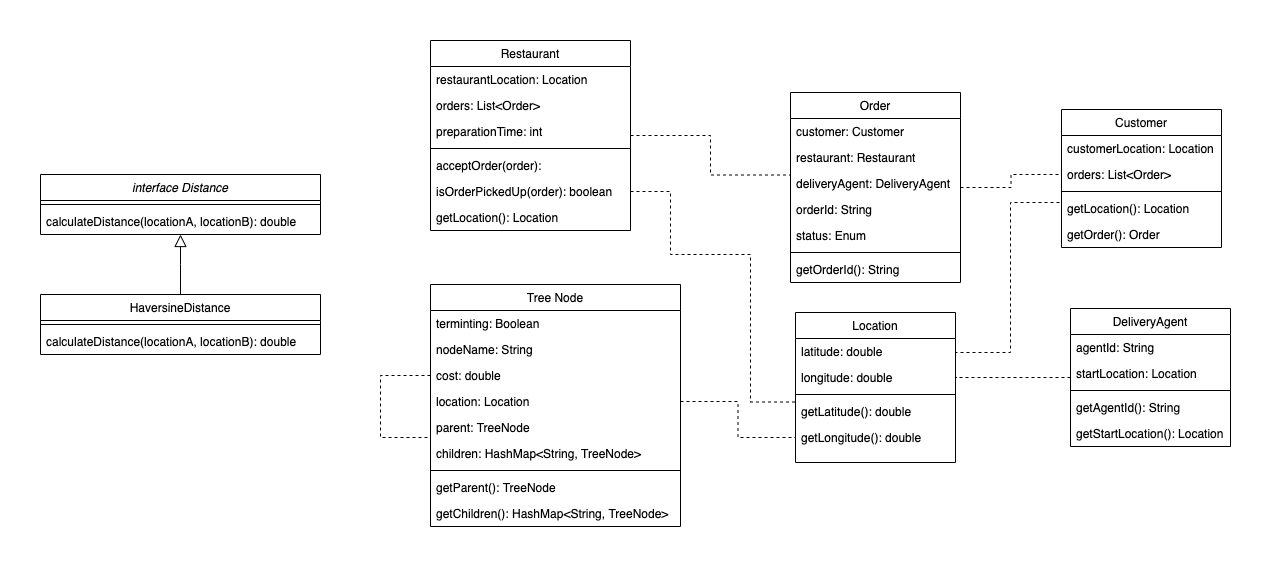

The diagram above was exported from draw.io. Its source (the exported page's mxGraphModel, read from the mxfile embedded in the PNG):
<mxGraphModel dx="1042" dy="660" grid="1" gridSize="10" guides="1" tooltips="1" connect="1" arrows="1" fold="1" page="1" pageScale="1" pageWidth="827" pageHeight="1169" math="0" shadow="0">
  <root>
    <mxCell id="WIyWlLk6GJQsqaUBKTNV-0" />
    <mxCell id="WIyWlLk6GJQsqaUBKTNV-1" parent="WIyWlLk6GJQsqaUBKTNV-0" />
    <mxCell id="zkfFHV4jXpPFQw0GAbJ--0" value="interface Distance" style="swimlane;fontStyle=2;align=center;verticalAlign=top;childLayout=stackLayout;horizontal=1;startSize=26;horizontalStack=0;resizeParent=1;resizeLast=0;collapsible=1;marginBottom=0;rounded=0;shadow=0;strokeWidth=1;" parent="WIyWlLk6GJQsqaUBKTNV-1" vertex="1">
      <mxGeometry x="190" y="310" width="280" height="60" as="geometry">
        <mxRectangle x="230" y="140" width="160" height="26" as="alternateBounds" />
      </mxGeometry>
    </mxCell>
    <mxCell id="zkfFHV4jXpPFQw0GAbJ--4" value="" style="line;html=1;strokeWidth=1;align=left;verticalAlign=middle;spacingTop=-1;spacingLeft=3;spacingRight=3;rotatable=0;labelPosition=right;points=[];portConstraint=eastwest;" parent="zkfFHV4jXpPFQw0GAbJ--0" vertex="1">
      <mxGeometry y="26" width="280" height="8" as="geometry" />
    </mxCell>
    <mxCell id="zkfFHV4jXpPFQw0GAbJ--5" value="calculateDistance(locationA, locationB): double" style="text;align=left;verticalAlign=top;spacingLeft=4;spacingRight=4;overflow=hidden;rotatable=0;points=[[0,0.5],[1,0.5]];portConstraint=eastwest;" parent="zkfFHV4jXpPFQw0GAbJ--0" vertex="1">
      <mxGeometry y="34" width="280" height="26" as="geometry" />
    </mxCell>
    <mxCell id="zkfFHV4jXpPFQw0GAbJ--6" value="HaversineDistance" style="swimlane;fontStyle=0;align=center;verticalAlign=top;childLayout=stackLayout;horizontal=1;startSize=26;horizontalStack=0;resizeParent=1;resizeLast=0;collapsible=1;marginBottom=0;rounded=0;shadow=0;strokeWidth=1;" parent="WIyWlLk6GJQsqaUBKTNV-1" vertex="1">
      <mxGeometry x="190" y="430" width="280" height="60" as="geometry">
        <mxRectangle x="130" y="380" width="160" height="26" as="alternateBounds" />
      </mxGeometry>
    </mxCell>
    <mxCell id="zkfFHV4jXpPFQw0GAbJ--9" value="" style="line;html=1;strokeWidth=1;align=left;verticalAlign=middle;spacingTop=-1;spacingLeft=3;spacingRight=3;rotatable=0;labelPosition=right;points=[];portConstraint=eastwest;" parent="zkfFHV4jXpPFQw0GAbJ--6" vertex="1">
      <mxGeometry y="26" width="280" height="8" as="geometry" />
    </mxCell>
    <mxCell id="YvgR7LGQ2E2JzclfX35G-34" value="calculateDistance(locationA, locationB): double" style="text;align=left;verticalAlign=top;spacingLeft=4;spacingRight=4;overflow=hidden;rotatable=0;points=[[0,0.5],[1,0.5]];portConstraint=eastwest;" parent="zkfFHV4jXpPFQw0GAbJ--6" vertex="1">
      <mxGeometry y="34" width="280" height="26" as="geometry" />
    </mxCell>
    <mxCell id="zkfFHV4jXpPFQw0GAbJ--12" value="" style="endArrow=block;endSize=10;endFill=0;shadow=0;strokeWidth=1;rounded=0;edgeStyle=elbowEdgeStyle;elbow=vertical;" parent="WIyWlLk6GJQsqaUBKTNV-1" source="zkfFHV4jXpPFQw0GAbJ--6" target="zkfFHV4jXpPFQw0GAbJ--0" edge="1">
      <mxGeometry width="160" relative="1" as="geometry">
        <mxPoint x="270" y="353" as="sourcePoint" />
        <mxPoint x="270" y="353" as="targetPoint" />
      </mxGeometry>
    </mxCell>
    <mxCell id="YvgR7LGQ2E2JzclfX35G-51" style="edgeStyle=orthogonalEdgeStyle;rounded=0;orthogonalLoop=1;jettySize=auto;html=1;entryX=-0.003;entryY=0.173;entryDx=0;entryDy=0;entryPerimeter=0;dashed=1;endArrow=none;endFill=0;" parent="WIyWlLk6GJQsqaUBKTNV-1" source="YvgR7LGQ2E2JzclfX35G-10" target="YvgR7LGQ2E2JzclfX35G-20" edge="1">
      <mxGeometry relative="1" as="geometry" />
    </mxCell>
    <mxCell id="YvgR7LGQ2E2JzclfX35G-52" style="edgeStyle=orthogonalEdgeStyle;rounded=0;orthogonalLoop=1;jettySize=auto;html=1;entryX=0.009;entryY=0.135;entryDx=0;entryDy=0;entryPerimeter=0;dashed=1;endArrow=none;endFill=0;exitX=1;exitY=0.5;exitDx=0;exitDy=0;" parent="WIyWlLk6GJQsqaUBKTNV-1" source="YvgR7LGQ2E2JzclfX35G-15" target="YvgR7LGQ2E2JzclfX35G-39" edge="1">
      <mxGeometry relative="1" as="geometry">
        <Array as="points">
          <mxPoint x="820" y="327" />
          <mxPoint x="820" y="390" />
          <mxPoint x="900" y="390" />
          <mxPoint x="900" y="538" />
        </Array>
      </mxGeometry>
    </mxCell>
    <mxCell id="YvgR7LGQ2E2JzclfX35G-10" value="Restaurant" style="swimlane;fontStyle=0;align=center;verticalAlign=top;childLayout=stackLayout;horizontal=1;startSize=26;horizontalStack=0;resizeParent=1;resizeLast=0;collapsible=1;marginBottom=0;rounded=0;shadow=0;strokeWidth=1;" parent="WIyWlLk6GJQsqaUBKTNV-1" vertex="1">
      <mxGeometry x="580" y="176" width="200" height="190" as="geometry">
        <mxRectangle x="340" y="380" width="170" height="26" as="alternateBounds" />
      </mxGeometry>
    </mxCell>
    <mxCell id="YvgR7LGQ2E2JzclfX35G-11" value="restaurantLocation: Location" style="text;align=left;verticalAlign=top;spacingLeft=4;spacingRight=4;overflow=hidden;rotatable=0;points=[[0,0.5],[1,0.5]];portConstraint=eastwest;" parent="YvgR7LGQ2E2JzclfX35G-10" vertex="1">
      <mxGeometry y="26" width="200" height="26" as="geometry" />
    </mxCell>
    <mxCell id="YvgR7LGQ2E2JzclfX35G-32" value="orders: List&lt;Order&gt;" style="text;align=left;verticalAlign=top;spacingLeft=4;spacingRight=4;overflow=hidden;rotatable=0;points=[[0,0.5],[1,0.5]];portConstraint=eastwest;" parent="YvgR7LGQ2E2JzclfX35G-10" vertex="1">
      <mxGeometry y="52" width="200" height="26" as="geometry" />
    </mxCell>
    <mxCell id="9rkDLlpj0c3QGhkrhJbF-1" value="preparationTime: int" style="text;align=left;verticalAlign=top;spacingLeft=4;spacingRight=4;overflow=hidden;rotatable=0;points=[[0,0.5],[1,0.5]];portConstraint=eastwest;" parent="YvgR7LGQ2E2JzclfX35G-10" vertex="1">
      <mxGeometry y="78" width="200" height="26" as="geometry" />
    </mxCell>
    <mxCell id="YvgR7LGQ2E2JzclfX35G-13" value="" style="line;html=1;strokeWidth=1;align=left;verticalAlign=middle;spacingTop=-1;spacingLeft=3;spacingRight=3;rotatable=0;labelPosition=right;points=[];portConstraint=eastwest;" parent="YvgR7LGQ2E2JzclfX35G-10" vertex="1">
      <mxGeometry y="104" width="200" height="8" as="geometry" />
    </mxCell>
    <mxCell id="YvgR7LGQ2E2JzclfX35G-14" value="acceptOrder(order): " style="text;align=left;verticalAlign=top;spacingLeft=4;spacingRight=4;overflow=hidden;rotatable=0;points=[[0,0.5],[1,0.5]];portConstraint=eastwest;" parent="YvgR7LGQ2E2JzclfX35G-10" vertex="1">
      <mxGeometry y="112" width="200" height="26" as="geometry" />
    </mxCell>
    <mxCell id="YvgR7LGQ2E2JzclfX35G-15" value="isOrderPickedUp(order): boolean" style="text;align=left;verticalAlign=top;spacingLeft=4;spacingRight=4;overflow=hidden;rotatable=0;points=[[0,0.5],[1,0.5]];portConstraint=eastwest;" parent="YvgR7LGQ2E2JzclfX35G-10" vertex="1">
      <mxGeometry y="138" width="200" height="26" as="geometry" />
    </mxCell>
    <mxCell id="YvgR7LGQ2E2JzclfX35G-30" value="getLocation(): Location" style="text;align=left;verticalAlign=top;spacingLeft=4;spacingRight=4;overflow=hidden;rotatable=0;points=[[0,0.5],[1,0.5]];portConstraint=eastwest;" parent="YvgR7LGQ2E2JzclfX35G-10" vertex="1">
      <mxGeometry y="164" width="200" height="26" as="geometry" />
    </mxCell>
    <mxCell id="YvgR7LGQ2E2JzclfX35G-53" style="edgeStyle=orthogonalEdgeStyle;rounded=0;orthogonalLoop=1;jettySize=auto;html=1;entryX=0;entryY=0.5;entryDx=0;entryDy=0;dashed=1;endArrow=none;endFill=0;" parent="WIyWlLk6GJQsqaUBKTNV-1" source="YvgR7LGQ2E2JzclfX35G-16" target="YvgR7LGQ2E2JzclfX35G-45" edge="1">
      <mxGeometry relative="1" as="geometry" />
    </mxCell>
    <mxCell id="YvgR7LGQ2E2JzclfX35G-16" value="Order" style="swimlane;fontStyle=0;align=center;verticalAlign=top;childLayout=stackLayout;horizontal=1;startSize=26;horizontalStack=0;resizeParent=1;resizeLast=0;collapsible=1;marginBottom=0;rounded=0;shadow=0;strokeWidth=1;" parent="WIyWlLk6GJQsqaUBKTNV-1" vertex="1">
      <mxGeometry x="940" y="228" width="170" height="190" as="geometry">
        <mxRectangle x="340" y="380" width="170" height="26" as="alternateBounds" />
      </mxGeometry>
    </mxCell>
    <mxCell id="YvgR7LGQ2E2JzclfX35G-17" value="customer: Customer" style="text;align=left;verticalAlign=top;spacingLeft=4;spacingRight=4;overflow=hidden;rotatable=0;points=[[0,0.5],[1,0.5]];portConstraint=eastwest;" parent="YvgR7LGQ2E2JzclfX35G-16" vertex="1">
      <mxGeometry y="26" width="170" height="26" as="geometry" />
    </mxCell>
    <mxCell id="YvgR7LGQ2E2JzclfX35G-18" value="restaurant: Restaurant" style="text;align=left;verticalAlign=top;spacingLeft=4;spacingRight=4;overflow=hidden;rotatable=0;points=[[0,0.5],[1,0.5]];portConstraint=eastwest;" parent="YvgR7LGQ2E2JzclfX35G-16" vertex="1">
      <mxGeometry y="52" width="170" height="26" as="geometry" />
    </mxCell>
    <mxCell id="YvgR7LGQ2E2JzclfX35G-20" value="deliveryAgent: DeliveryAgent" style="text;align=left;verticalAlign=top;spacingLeft=4;spacingRight=4;overflow=hidden;rotatable=0;points=[[0,0.5],[1,0.5]];portConstraint=eastwest;" parent="YvgR7LGQ2E2JzclfX35G-16" vertex="1">
      <mxGeometry y="78" width="170" height="26" as="geometry" />
    </mxCell>
    <mxCell id="YvgR7LGQ2E2JzclfX35G-29" value="orderId: String" style="text;align=left;verticalAlign=top;spacingLeft=4;spacingRight=4;overflow=hidden;rotatable=0;points=[[0,0.5],[1,0.5]];portConstraint=eastwest;" parent="YvgR7LGQ2E2JzclfX35G-16" vertex="1">
      <mxGeometry y="104" width="170" height="26" as="geometry" />
    </mxCell>
    <mxCell id="9rkDLlpj0c3QGhkrhJbF-0" value="status: Enum" style="text;align=left;verticalAlign=top;spacingLeft=4;spacingRight=4;overflow=hidden;rotatable=0;points=[[0,0.5],[1,0.5]];portConstraint=eastwest;" parent="YvgR7LGQ2E2JzclfX35G-16" vertex="1">
      <mxGeometry y="130" width="170" height="26" as="geometry" />
    </mxCell>
    <mxCell id="YvgR7LGQ2E2JzclfX35G-19" value="" style="line;html=1;strokeWidth=1;align=left;verticalAlign=middle;spacingTop=-1;spacingLeft=3;spacingRight=3;rotatable=0;labelPosition=right;points=[];portConstraint=eastwest;" parent="YvgR7LGQ2E2JzclfX35G-16" vertex="1">
      <mxGeometry y="156" width="170" height="8" as="geometry" />
    </mxCell>
    <mxCell id="YvgR7LGQ2E2JzclfX35G-21" value="getOrderId(): String" style="text;align=left;verticalAlign=top;spacingLeft=4;spacingRight=4;overflow=hidden;rotatable=0;points=[[0,0.5],[1,0.5]];portConstraint=eastwest;" parent="YvgR7LGQ2E2JzclfX35G-16" vertex="1">
      <mxGeometry y="164" width="170" height="26" as="geometry" />
    </mxCell>
    <mxCell id="YvgR7LGQ2E2JzclfX35G-23" value="Customer" style="swimlane;fontStyle=0;align=center;verticalAlign=top;childLayout=stackLayout;horizontal=1;startSize=26;horizontalStack=0;resizeParent=1;resizeLast=0;collapsible=1;marginBottom=0;rounded=0;shadow=0;strokeWidth=1;" parent="WIyWlLk6GJQsqaUBKTNV-1" vertex="1">
      <mxGeometry x="1211" y="245" width="160" height="138" as="geometry">
        <mxRectangle x="340" y="380" width="170" height="26" as="alternateBounds" />
      </mxGeometry>
    </mxCell>
    <mxCell id="YvgR7LGQ2E2JzclfX35G-24" value="customerLocation: Location" style="text;align=left;verticalAlign=top;spacingLeft=4;spacingRight=4;overflow=hidden;rotatable=0;points=[[0,0.5],[1,0.5]];portConstraint=eastwest;" parent="YvgR7LGQ2E2JzclfX35G-23" vertex="1">
      <mxGeometry y="26" width="160" height="26" as="geometry" />
    </mxCell>
    <mxCell id="YvgR7LGQ2E2JzclfX35G-45" value="orders: List&lt;Order&gt;" style="text;align=left;verticalAlign=top;spacingLeft=4;spacingRight=4;overflow=hidden;rotatable=0;points=[[0,0.5],[1,0.5]];portConstraint=eastwest;" parent="YvgR7LGQ2E2JzclfX35G-23" vertex="1">
      <mxGeometry y="52" width="160" height="26" as="geometry" />
    </mxCell>
    <mxCell id="YvgR7LGQ2E2JzclfX35G-25" value="" style="line;html=1;strokeWidth=1;align=left;verticalAlign=middle;spacingTop=-1;spacingLeft=3;spacingRight=3;rotatable=0;labelPosition=right;points=[];portConstraint=eastwest;" parent="YvgR7LGQ2E2JzclfX35G-23" vertex="1">
      <mxGeometry y="78" width="160" height="8" as="geometry" />
    </mxCell>
    <mxCell id="YvgR7LGQ2E2JzclfX35G-31" value="getLocation(): Location" style="text;align=left;verticalAlign=top;spacingLeft=4;spacingRight=4;overflow=hidden;rotatable=0;points=[[0,0.5],[1,0.5]];portConstraint=eastwest;" parent="YvgR7LGQ2E2JzclfX35G-23" vertex="1">
      <mxGeometry y="86" width="160" height="26" as="geometry" />
    </mxCell>
    <mxCell id="YvgR7LGQ2E2JzclfX35G-46" value="getOrder(): Order" style="text;align=left;verticalAlign=top;spacingLeft=4;spacingRight=4;overflow=hidden;rotatable=0;points=[[0,0.5],[1,0.5]];portConstraint=eastwest;" parent="YvgR7LGQ2E2JzclfX35G-23" vertex="1">
      <mxGeometry y="112" width="160" height="26" as="geometry" />
    </mxCell>
    <mxCell id="YvgR7LGQ2E2JzclfX35G-55" style="edgeStyle=orthogonalEdgeStyle;rounded=0;orthogonalLoop=1;jettySize=auto;html=1;entryX=0;entryY=0.5;entryDx=0;entryDy=0;dashed=1;endArrow=none;endFill=0;exitX=1;exitY=0.5;exitDx=0;exitDy=0;" parent="WIyWlLk6GJQsqaUBKTNV-1" source="YvgR7LGQ2E2JzclfX35G-36" target="YvgR7LGQ2E2JzclfX35G-31" edge="1">
      <mxGeometry relative="1" as="geometry">
        <Array as="points">
          <mxPoint x="1105" y="488" />
          <mxPoint x="1160" y="488" />
          <mxPoint x="1160" y="338" />
          <mxPoint x="1211" y="338" />
        </Array>
      </mxGeometry>
    </mxCell>
    <mxCell id="YvgR7LGQ2E2JzclfX35G-35" value="Location" style="swimlane;fontStyle=0;align=center;verticalAlign=top;childLayout=stackLayout;horizontal=1;startSize=26;horizontalStack=0;resizeParent=1;resizeLast=0;collapsible=1;marginBottom=0;rounded=0;shadow=0;strokeWidth=1;" parent="WIyWlLk6GJQsqaUBKTNV-1" vertex="1">
      <mxGeometry x="945" y="448" width="160" height="150" as="geometry">
        <mxRectangle x="340" y="380" width="170" height="26" as="alternateBounds" />
      </mxGeometry>
    </mxCell>
    <mxCell id="YvgR7LGQ2E2JzclfX35G-36" value="latitude: double" style="text;align=left;verticalAlign=top;spacingLeft=4;spacingRight=4;overflow=hidden;rotatable=0;points=[[0,0.5],[1,0.5]];portConstraint=eastwest;" parent="YvgR7LGQ2E2JzclfX35G-35" vertex="1">
      <mxGeometry y="26" width="160" height="26" as="geometry" />
    </mxCell>
    <mxCell id="YvgR7LGQ2E2JzclfX35G-37" value="longitude: double" style="text;align=left;verticalAlign=top;spacingLeft=4;spacingRight=4;overflow=hidden;rotatable=0;points=[[0,0.5],[1,0.5]];portConstraint=eastwest;" parent="YvgR7LGQ2E2JzclfX35G-35" vertex="1">
      <mxGeometry y="52" width="160" height="26" as="geometry" />
    </mxCell>
    <mxCell id="YvgR7LGQ2E2JzclfX35G-38" value="" style="line;html=1;strokeWidth=1;align=left;verticalAlign=middle;spacingTop=-1;spacingLeft=3;spacingRight=3;rotatable=0;labelPosition=right;points=[];portConstraint=eastwest;" parent="YvgR7LGQ2E2JzclfX35G-35" vertex="1">
      <mxGeometry y="78" width="160" height="8" as="geometry" />
    </mxCell>
    <mxCell id="YvgR7LGQ2E2JzclfX35G-39" value="getLatitude(): double" style="text;align=left;verticalAlign=top;spacingLeft=4;spacingRight=4;overflow=hidden;rotatable=0;points=[[0,0.5],[1,0.5]];portConstraint=eastwest;" parent="YvgR7LGQ2E2JzclfX35G-35" vertex="1">
      <mxGeometry y="86" width="160" height="26" as="geometry" />
    </mxCell>
    <mxCell id="YvgR7LGQ2E2JzclfX35G-40" value="getLongitude(): double" style="text;align=left;verticalAlign=top;spacingLeft=4;spacingRight=4;overflow=hidden;rotatable=0;points=[[0,0.5],[1,0.5]];portConstraint=eastwest;" parent="YvgR7LGQ2E2JzclfX35G-35" vertex="1">
      <mxGeometry y="112" width="160" height="26" as="geometry" />
    </mxCell>
    <mxCell id="YvgR7LGQ2E2JzclfX35G-54" style="edgeStyle=orthogonalEdgeStyle;rounded=0;orthogonalLoop=1;jettySize=auto;html=1;entryX=1;entryY=0.5;entryDx=0;entryDy=0;dashed=1;endArrow=none;endFill=0;" parent="WIyWlLk6GJQsqaUBKTNV-1" source="YvgR7LGQ2E2JzclfX35G-41" target="YvgR7LGQ2E2JzclfX35G-37" edge="1">
      <mxGeometry relative="1" as="geometry" />
    </mxCell>
    <mxCell id="YvgR7LGQ2E2JzclfX35G-41" value="DeliveryAgent" style="swimlane;fontStyle=0;align=center;verticalAlign=top;childLayout=stackLayout;horizontal=1;startSize=26;horizontalStack=0;resizeParent=1;resizeLast=0;collapsible=1;marginBottom=0;rounded=0;shadow=0;strokeWidth=1;" parent="WIyWlLk6GJQsqaUBKTNV-1" vertex="1">
      <mxGeometry x="1220" y="444" width="160" height="138" as="geometry">
        <mxRectangle x="340" y="380" width="170" height="26" as="alternateBounds" />
      </mxGeometry>
    </mxCell>
    <mxCell id="YvgR7LGQ2E2JzclfX35G-42" value="agentId: String" style="text;align=left;verticalAlign=top;spacingLeft=4;spacingRight=4;overflow=hidden;rotatable=0;points=[[0,0.5],[1,0.5]];portConstraint=eastwest;" parent="YvgR7LGQ2E2JzclfX35G-41" vertex="1">
      <mxGeometry y="26" width="160" height="26" as="geometry" />
    </mxCell>
    <mxCell id="YvgR7LGQ2E2JzclfX35G-49" value="startLocation: Location" style="text;align=left;verticalAlign=top;spacingLeft=4;spacingRight=4;overflow=hidden;rotatable=0;points=[[0,0.5],[1,0.5]];portConstraint=eastwest;" parent="YvgR7LGQ2E2JzclfX35G-41" vertex="1">
      <mxGeometry y="52" width="160" height="26" as="geometry" />
    </mxCell>
    <mxCell id="YvgR7LGQ2E2JzclfX35G-43" value="" style="line;html=1;strokeWidth=1;align=left;verticalAlign=middle;spacingTop=-1;spacingLeft=3;spacingRight=3;rotatable=0;labelPosition=right;points=[];portConstraint=eastwest;" parent="YvgR7LGQ2E2JzclfX35G-41" vertex="1">
      <mxGeometry y="78" width="160" height="8" as="geometry" />
    </mxCell>
    <mxCell id="YvgR7LGQ2E2JzclfX35G-44" value="getAgentId(): String" style="text;align=left;verticalAlign=top;spacingLeft=4;spacingRight=4;overflow=hidden;rotatable=0;points=[[0,0.5],[1,0.5]];portConstraint=eastwest;" parent="YvgR7LGQ2E2JzclfX35G-41" vertex="1">
      <mxGeometry y="86" width="160" height="26" as="geometry" />
    </mxCell>
    <mxCell id="YvgR7LGQ2E2JzclfX35G-50" value="getStartLocation(): Location" style="text;align=left;verticalAlign=top;spacingLeft=4;spacingRight=4;overflow=hidden;rotatable=0;points=[[0,0.5],[1,0.5]];portConstraint=eastwest;" parent="YvgR7LGQ2E2JzclfX35G-41" vertex="1">
      <mxGeometry y="112" width="160" height="26" as="geometry" />
    </mxCell>
    <mxCell id="XzQf3OJaAVl8GXJG-0mv-0" value="Tree Node" style="swimlane;fontStyle=0;align=center;verticalAlign=top;childLayout=stackLayout;horizontal=1;startSize=26;horizontalStack=0;resizeParent=1;resizeLast=0;collapsible=1;marginBottom=0;rounded=0;shadow=0;strokeWidth=1;" vertex="1" parent="WIyWlLk6GJQsqaUBKTNV-1">
      <mxGeometry x="580" y="420" width="250" height="242" as="geometry">
        <mxRectangle x="340" y="380" width="170" height="26" as="alternateBounds" />
      </mxGeometry>
    </mxCell>
    <mxCell id="XzQf3OJaAVl8GXJG-0mv-1" value="terminting: Boolean" style="text;align=left;verticalAlign=top;spacingLeft=4;spacingRight=4;overflow=hidden;rotatable=0;points=[[0,0.5],[1,0.5]];portConstraint=eastwest;" vertex="1" parent="XzQf3OJaAVl8GXJG-0mv-0">
      <mxGeometry y="26" width="250" height="26" as="geometry" />
    </mxCell>
    <mxCell id="XzQf3OJaAVl8GXJG-0mv-6" value="nodeName: String" style="text;align=left;verticalAlign=top;spacingLeft=4;spacingRight=4;overflow=hidden;rotatable=0;points=[[0,0.5],[1,0.5]];portConstraint=eastwest;" vertex="1" parent="XzQf3OJaAVl8GXJG-0mv-0">
      <mxGeometry y="52" width="250" height="26" as="geometry" />
    </mxCell>
    <mxCell id="XzQf3OJaAVl8GXJG-0mv-13" style="edgeStyle=orthogonalEdgeStyle;rounded=0;orthogonalLoop=1;jettySize=auto;html=1;entryX=-0.004;entryY=-0.115;entryDx=0;entryDy=0;entryPerimeter=0;dashed=1;endArrow=none;endFill=0;" edge="1" parent="XzQf3OJaAVl8GXJG-0mv-0" source="XzQf3OJaAVl8GXJG-0mv-7" target="XzQf3OJaAVl8GXJG-0mv-8">
      <mxGeometry relative="1" as="geometry">
        <Array as="points">
          <mxPoint x="-50" y="91" />
          <mxPoint x="-50" y="153" />
        </Array>
      </mxGeometry>
    </mxCell>
    <mxCell id="XzQf3OJaAVl8GXJG-0mv-7" value="cost: double" style="text;align=left;verticalAlign=top;spacingLeft=4;spacingRight=4;overflow=hidden;rotatable=0;points=[[0,0.5],[1,0.5]];portConstraint=eastwest;" vertex="1" parent="XzQf3OJaAVl8GXJG-0mv-0">
      <mxGeometry y="78" width="250" height="26" as="geometry" />
    </mxCell>
    <mxCell id="XzQf3OJaAVl8GXJG-0mv-2" value="location: Location" style="text;align=left;verticalAlign=top;spacingLeft=4;spacingRight=4;overflow=hidden;rotatable=0;points=[[0,0.5],[1,0.5]];portConstraint=eastwest;" vertex="1" parent="XzQf3OJaAVl8GXJG-0mv-0">
      <mxGeometry y="104" width="250" height="26" as="geometry" />
    </mxCell>
    <mxCell id="XzQf3OJaAVl8GXJG-0mv-9" value="parent: TreeNode" style="text;align=left;verticalAlign=top;spacingLeft=4;spacingRight=4;overflow=hidden;rotatable=0;points=[[0,0.5],[1,0.5]];portConstraint=eastwest;" vertex="1" parent="XzQf3OJaAVl8GXJG-0mv-0">
      <mxGeometry y="130" width="250" height="26" as="geometry" />
    </mxCell>
    <mxCell id="XzQf3OJaAVl8GXJG-0mv-8" value="children: HashMap&lt;String, TreeNode&gt;" style="text;align=left;verticalAlign=top;spacingLeft=4;spacingRight=4;overflow=hidden;rotatable=0;points=[[0,0.5],[1,0.5]];portConstraint=eastwest;" vertex="1" parent="XzQf3OJaAVl8GXJG-0mv-0">
      <mxGeometry y="156" width="250" height="26" as="geometry" />
    </mxCell>
    <mxCell id="XzQf3OJaAVl8GXJG-0mv-3" value="" style="line;html=1;strokeWidth=1;align=left;verticalAlign=middle;spacingTop=-1;spacingLeft=3;spacingRight=3;rotatable=0;labelPosition=right;points=[];portConstraint=eastwest;" vertex="1" parent="XzQf3OJaAVl8GXJG-0mv-0">
      <mxGeometry y="182" width="250" height="8" as="geometry" />
    </mxCell>
    <mxCell id="XzQf3OJaAVl8GXJG-0mv-4" value="getParent(): TreeNode" style="text;align=left;verticalAlign=top;spacingLeft=4;spacingRight=4;overflow=hidden;rotatable=0;points=[[0,0.5],[1,0.5]];portConstraint=eastwest;" vertex="1" parent="XzQf3OJaAVl8GXJG-0mv-0">
      <mxGeometry y="190" width="250" height="26" as="geometry" />
    </mxCell>
    <mxCell id="XzQf3OJaAVl8GXJG-0mv-5" value="getChildren(): HashMap&lt;String, TreeNode&gt;" style="text;align=left;verticalAlign=top;spacingLeft=4;spacingRight=4;overflow=hidden;rotatable=0;points=[[0,0.5],[1,0.5]];portConstraint=eastwest;" vertex="1" parent="XzQf3OJaAVl8GXJG-0mv-0">
      <mxGeometry y="216" width="250" height="26" as="geometry" />
    </mxCell>
    <mxCell id="XzQf3OJaAVl8GXJG-0mv-12" style="edgeStyle=orthogonalEdgeStyle;rounded=0;orthogonalLoop=1;jettySize=auto;html=1;entryX=0;entryY=0.5;entryDx=0;entryDy=0;dashed=1;endArrow=none;endFill=0;" edge="1" parent="WIyWlLk6GJQsqaUBKTNV-1" source="XzQf3OJaAVl8GXJG-0mv-2" target="YvgR7LGQ2E2JzclfX35G-40">
      <mxGeometry relative="1" as="geometry" />
    </mxCell>
  </root>
</mxGraphModel>